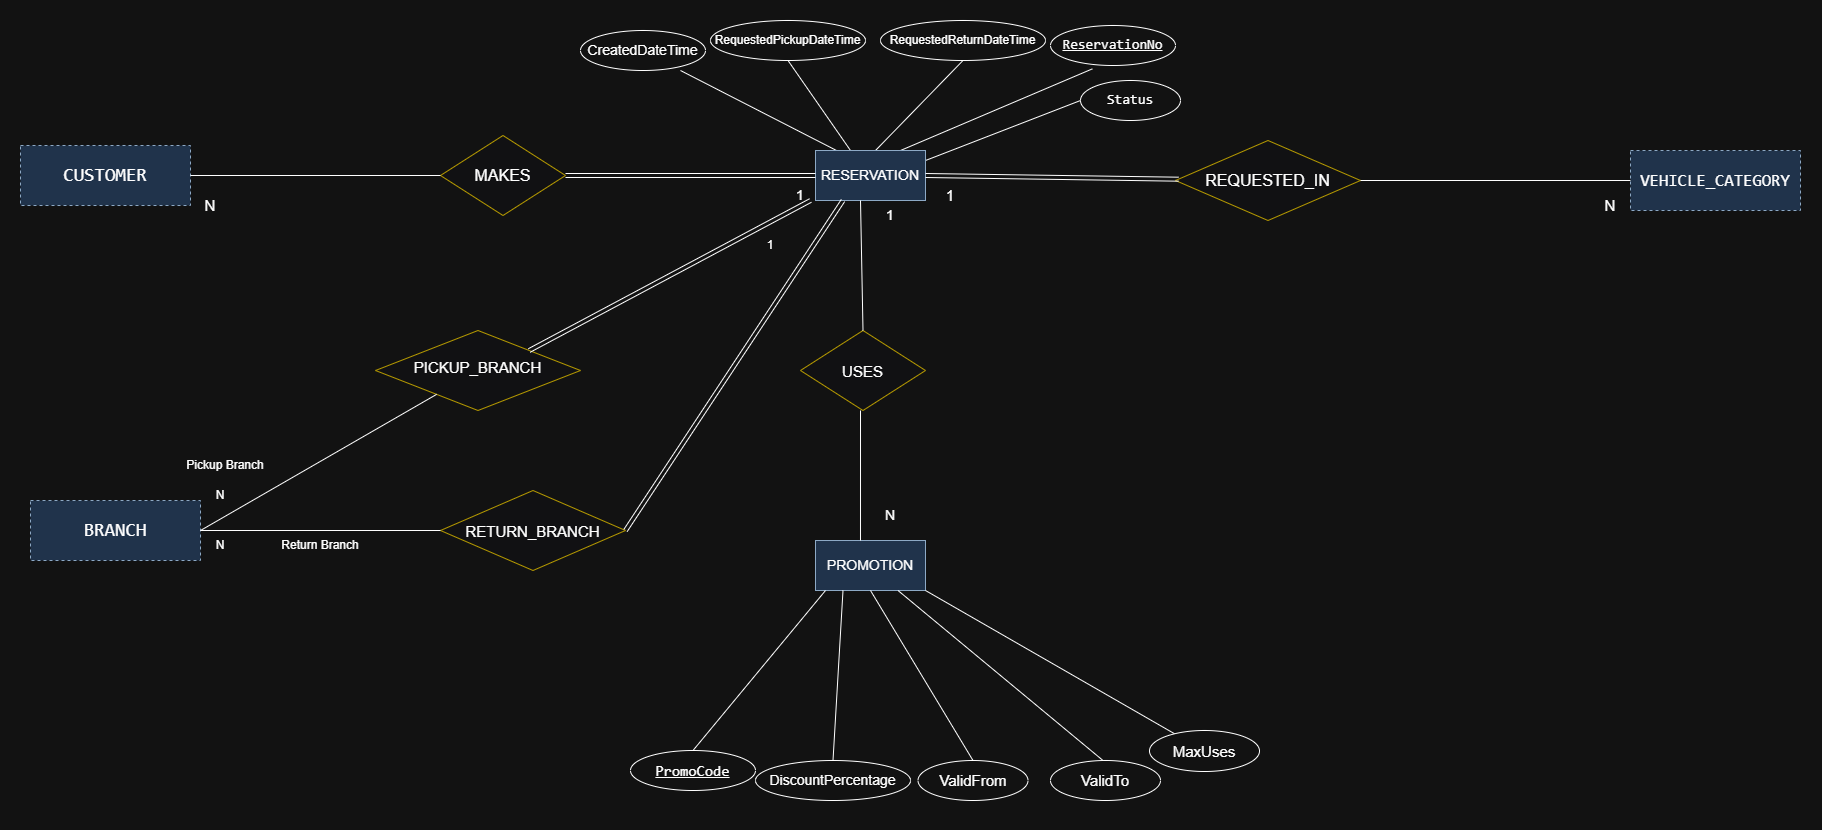

The diagram above was exported from draw.io. Its source (the exported page's mxGraphModel, read from the mxfile embedded in the PNG):
<mxGraphModel dx="2239" dy="664" grid="0" gridSize="10" guides="1" tooltips="1" connect="1" arrows="1" fold="1" page="0" pageScale="1" pageWidth="850" pageHeight="1100" math="0" shadow="0">
  <root>
    <mxCell id="0" />
    <mxCell id="1" parent="0" />
    <mxCell id="hl_a8o8qLGgWw2dCvX0e-29" parent="1" style="ellipse;whiteSpace=wrap;html=1;align=center;" value="&lt;font style=&quot;font-size: 14px;&quot;&gt;CreatedDateTime&lt;/font&gt;" vertex="1">
      <mxGeometry height="40" width="125" x="180" y="560" as="geometry" />
    </mxCell>
    <mxCell id="hl_a8o8qLGgWw2dCvX0e-30" parent="1" style="ellipse;whiteSpace=wrap;html=1;align=center;" value="RequestedPickupDateTime" vertex="1">
      <mxGeometry height="40" width="155" x="310" y="550" as="geometry" />
    </mxCell>
    <mxCell id="hl_a8o8qLGgWw2dCvX0e-31" parent="1" style="ellipse;whiteSpace=wrap;html=1;align=center;fontStyle=4;" value="&lt;code&gt;&lt;font style=&quot;font-size: 14px;&quot;&gt;ReservationNo&lt;/font&gt;&lt;/code&gt;" vertex="1">
      <mxGeometry height="40" width="125" x="650" y="555" as="geometry" />
    </mxCell>
    <mxCell id="hl_a8o8qLGgWw2dCvX0e-32" parent="1" style="ellipse;whiteSpace=wrap;html=1;align=center;" value="&lt;code&gt;&lt;font style=&quot;font-size: 14px;&quot;&gt;Status&lt;/font&gt;&lt;/code&gt;" vertex="1">
      <mxGeometry height="40" width="100" x="680" y="610" as="geometry" />
    </mxCell>
    <mxCell id="hl_a8o8qLGgWw2dCvX0e-33" parent="1" style="ellipse;whiteSpace=wrap;html=1;align=center;" value="RequestedReturnDateTime" vertex="1">
      <mxGeometry height="40" width="165" x="480" y="550" as="geometry" />
    </mxCell>
    <mxCell id="jjq5aNv22FCeq-YS0go2-3" edge="1" parent="1" style="endArrow=none;html=1;rounded=0;defaultLabelBackgroundColor=page;" value="">
      <mxGeometry height="50" relative="1" width="50" as="geometry">
        <mxPoint x="436" y="680.0000000000002" as="sourcePoint" />
        <mxPoint x="280" y="600" as="targetPoint" />
      </mxGeometry>
    </mxCell>
    <mxCell id="jjq5aNv22FCeq-YS0go2-4" edge="1" parent="1" style="endArrow=none;html=1;rounded=0;defaultLabelBackgroundColor=page;entryX=0.5;entryY=1;entryDx=0;entryDy=0;exitX=0.25;exitY=0;exitDx=0;exitDy=0;" target="hl_a8o8qLGgWw2dCvX0e-30" value="">
      <mxGeometry height="50" relative="1" width="50" as="geometry">
        <mxPoint x="450" y="680.0000000000002" as="sourcePoint" />
        <mxPoint x="290" y="610" as="targetPoint" />
      </mxGeometry>
    </mxCell>
    <mxCell id="jjq5aNv22FCeq-YS0go2-5" edge="1" parent="1" style="endArrow=none;html=1;rounded=0;defaultLabelBackgroundColor=page;entryX=0.5;entryY=1;entryDx=0;entryDy=0;exitX=0.5;exitY=0;exitDx=0;exitDy=0;" target="hl_a8o8qLGgWw2dCvX0e-33" value="">
      <mxGeometry height="50" relative="1" width="50" as="geometry">
        <mxPoint x="475" y="680.0000000000002" as="sourcePoint" />
        <mxPoint x="385" y="600" as="targetPoint" />
      </mxGeometry>
    </mxCell>
    <mxCell id="jjq5aNv22FCeq-YS0go2-6" edge="1" parent="1" style="endArrow=none;html=1;rounded=0;defaultLabelBackgroundColor=page;entryX=0.335;entryY=1.084;entryDx=0;entryDy=0;exitX=0.75;exitY=0;exitDx=0;exitDy=0;entryPerimeter=0;" target="hl_a8o8qLGgWw2dCvX0e-31" value="">
      <mxGeometry height="50" relative="1" width="50" as="geometry">
        <mxPoint x="500" y="680.0000000000002" as="sourcePoint" />
        <mxPoint x="485" y="600" as="targetPoint" />
      </mxGeometry>
    </mxCell>
    <mxCell id="jjq5aNv22FCeq-YS0go2-7" edge="1" parent="1" style="endArrow=none;html=1;rounded=0;defaultLabelBackgroundColor=page;entryX=0;entryY=0.5;entryDx=0;entryDy=0;exitX=1;exitY=0.25;exitDx=0;exitDy=0;" target="hl_a8o8qLGgWw2dCvX0e-32" value="">
      <mxGeometry height="50" relative="1" width="50" as="geometry">
        <mxPoint x="525" y="690.0000000000002" as="sourcePoint" />
        <mxPoint x="577" y="603" as="targetPoint" />
      </mxGeometry>
    </mxCell>
    <mxCell id="jjq5aNv22FCeq-YS0go2-8" edge="1" parent="1" source="hl_a8o8qLGgWw2dCvX0e-33" style="edgeStyle=orthogonalEdgeStyle;rounded=0;orthogonalLoop=1;jettySize=auto;html=1;innerLoopWaypoints=1;exitX=0.5;exitY=1;exitDx=0;exitDy=0;defaultLabelBackgroundColor=page;" target="hl_a8o8qLGgWw2dCvX0e-33">
      <mxGeometry relative="1" as="geometry" />
    </mxCell>
    <mxCell id="EWBFKmrXOPfM6dkPDOuz-5" parent="1" style="rounded=0;whiteSpace=wrap;html=1;fillColor=light-dark(#FFFFFF,#20334B);strokeColor=light-dark(#000000,#8DA9C5);" value="&lt;font style=&quot;font-size: 14px;&quot;&gt;RESERVATION&lt;/font&gt;" vertex="1">
      <mxGeometry height="50" width="110" x="415" y="680" as="geometry" />
    </mxCell>
    <mxCell id="EWBFKmrXOPfM6dkPDOuz-6" parent="1" style="rounded=0;whiteSpace=wrap;html=1;fillColor=light-dark(#FFFFFF,#20334B);strokeColor=light-dark(#000000,#8DA9C5);" value="&lt;span style=&quot;font-size: 14px;&quot;&gt;PROMOTION&lt;/span&gt;" vertex="1">
      <mxGeometry height="50" width="110" x="415" y="1070" as="geometry" />
    </mxCell>
    <mxCell id="EWBFKmrXOPfM6dkPDOuz-7" parent="1" style="ellipse;whiteSpace=wrap;html=1;align=center;" value="&lt;code&gt;&lt;u&gt;&lt;font style=&quot;font-size: 15px;&quot;&gt;PromoCode&lt;/font&gt;&lt;/u&gt;&lt;/code&gt;" vertex="1">
      <mxGeometry height="40" width="125" x="230" y="1280" as="geometry" />
    </mxCell>
    <mxCell id="EWBFKmrXOPfM6dkPDOuz-8" parent="1" style="ellipse;whiteSpace=wrap;html=1;align=center;" value="&lt;font style=&quot;font-size: 14px;&quot;&gt;DiscountPercentage&lt;/font&gt;" vertex="1">
      <mxGeometry height="40" width="155" x="355" y="1290" as="geometry" />
    </mxCell>
    <mxCell id="EWBFKmrXOPfM6dkPDOuz-10" parent="1" style="ellipse;whiteSpace=wrap;html=1;align=center;" value="&lt;font style=&quot;font-size: 15px;&quot;&gt;ValidFrom&lt;/font&gt;" vertex="1">
      <mxGeometry height="40" width="110" x="517.5" y="1290" as="geometry" />
    </mxCell>
    <mxCell id="EWBFKmrXOPfM6dkPDOuz-11" edge="1" parent="1" source="EWBFKmrXOPfM6dkPDOuz-10" style="edgeStyle=orthogonalEdgeStyle;rounded=0;orthogonalLoop=1;jettySize=auto;html=1;innerLoopWaypoints=1;exitX=0.5;exitY=1;exitDx=0;exitDy=0;defaultLabelBackgroundColor=page;" target="EWBFKmrXOPfM6dkPDOuz-10">
      <mxGeometry relative="1" as="geometry" />
    </mxCell>
    <mxCell id="EWBFKmrXOPfM6dkPDOuz-13" edge="1" parent="1" source="EWBFKmrXOPfM6dkPDOuz-7" style="endArrow=none;html=1;rounded=0;defaultLabelBackgroundColor=page;exitX=0.5;exitY=0;exitDx=0;exitDy=0;entryX=0.091;entryY=1;entryDx=0;entryDy=0;entryPerimeter=0;" target="EWBFKmrXOPfM6dkPDOuz-6" value="">
      <mxGeometry height="50" relative="1" width="50" as="geometry">
        <mxPoint x="400" y="1210" as="sourcePoint" />
        <mxPoint x="450" y="1160" as="targetPoint" />
      </mxGeometry>
    </mxCell>
    <mxCell id="EWBFKmrXOPfM6dkPDOuz-14" edge="1" parent="1" source="EWBFKmrXOPfM6dkPDOuz-8" style="endArrow=none;html=1;rounded=0;defaultLabelBackgroundColor=page;exitX=0.5;exitY=0;exitDx=0;exitDy=0;entryX=0.25;entryY=1;entryDx=0;entryDy=0;" target="EWBFKmrXOPfM6dkPDOuz-6" value="">
      <mxGeometry height="50" relative="1" width="50" as="geometry">
        <mxPoint x="302" y="1290" as="sourcePoint" />
        <mxPoint x="460" y="1160" as="targetPoint" />
      </mxGeometry>
    </mxCell>
    <mxCell id="EWBFKmrXOPfM6dkPDOuz-15" edge="1" parent="1" source="EWBFKmrXOPfM6dkPDOuz-10" style="endArrow=none;html=1;rounded=0;defaultLabelBackgroundColor=page;exitX=0.5;exitY=0;exitDx=0;exitDy=0;entryX=0.5;entryY=1;entryDx=0;entryDy=0;" target="EWBFKmrXOPfM6dkPDOuz-6" value="">
      <mxGeometry height="50" relative="1" width="50" as="geometry">
        <mxPoint x="442" y="1300" as="sourcePoint" />
        <mxPoint x="477" y="1160" as="targetPoint" />
      </mxGeometry>
    </mxCell>
    <mxCell id="EWBFKmrXOPfM6dkPDOuz-16" edge="1" parent="1" style="endArrow=none;html=1;rounded=0;defaultLabelBackgroundColor=page;exitX=0.5;exitY=0;exitDx=0;exitDy=0;entryX=0.75;entryY=1;entryDx=0;entryDy=0;" target="EWBFKmrXOPfM6dkPDOuz-6" value="">
      <mxGeometry height="50" relative="1" width="50" as="geometry">
        <mxPoint x="702.5" y="1290" as="sourcePoint" />
        <mxPoint x="505" y="1160" as="targetPoint" />
      </mxGeometry>
    </mxCell>
    <mxCell id="EWBFKmrXOPfM6dkPDOuz-17" edge="1" parent="1" style="endArrow=none;html=1;rounded=0;defaultLabelBackgroundColor=page;exitX=0;exitY=0;exitDx=0;exitDy=0;entryX=1;entryY=1;entryDx=0;entryDy=0;" target="EWBFKmrXOPfM6dkPDOuz-6" value="">
      <mxGeometry height="50" relative="1" width="50" as="geometry">
        <mxPoint x="778.4836679999999" y="1265.801183" as="sourcePoint" />
        <mxPoint x="533" y="1160" as="targetPoint" />
      </mxGeometry>
    </mxCell>
    <mxCell id="lwR1Y0W6gUH7Nz_Rbkzz-1" parent="1" style="rhombus;whiteSpace=wrap;html=1;shapeInside=1;fillColor=light-dark(#FFFFFF,#111113);strokeColor=light-dark(#000000,#B69A00);" value="&lt;font style=&quot;font-size: 15px;&quot;&gt;USES&lt;/font&gt;" vertex="1">
      <mxGeometry height="80" width="125" x="400" y="860" as="geometry" />
    </mxCell>
    <mxCell id="VDQPCWZRdZ3cCcSj__Qz-1" edge="1" parent="1" source="lwR1Y0W6gUH7Nz_Rbkzz-1" style="endArrow=none;html=1;rounded=0;defaultLabelBackgroundColor=page;exitX=0.5;exitY=0;exitDx=0;exitDy=0;entryX=0;entryY=0;entryDx=0;entryDy=0;" target="VDQPCWZRdZ3cCcSj__Qz-3" value="">
      <mxGeometry height="50" relative="1" width="50" as="geometry">
        <mxPoint x="430" y="780" as="sourcePoint" />
        <mxPoint x="480" y="730" as="targetPoint" />
      </mxGeometry>
    </mxCell>
    <mxCell id="VDQPCWZRdZ3cCcSj__Qz-2" edge="1" parent="1" source="EWBFKmrXOPfM6dkPDOuz-6" style="endArrow=none;html=1;rounded=0;defaultLabelBackgroundColor=page;exitX=0.409;exitY=0;exitDx=0;exitDy=0;exitPerimeter=0;" value="">
      <mxGeometry height="50" relative="1" width="50" as="geometry">
        <mxPoint x="410" y="990" as="sourcePoint" />
        <mxPoint x="460" y="940" as="targetPoint" />
      </mxGeometry>
    </mxCell>
    <mxCell id="VDQPCWZRdZ3cCcSj__Qz-3" parent="1" style="text;html=1;whiteSpace=wrap;strokeColor=none;fillColor=none;align=center;verticalAlign=middle;rounded=0;" value="&lt;font style=&quot;font-size: 14px;&quot;&gt;1&lt;/font&gt;" vertex="1">
      <mxGeometry height="30" width="60" x="460" y="730" as="geometry" />
    </mxCell>
    <mxCell id="VDQPCWZRdZ3cCcSj__Qz-4" parent="1" style="text;html=1;whiteSpace=wrap;strokeColor=none;fillColor=none;align=center;verticalAlign=middle;rounded=0;" value="&lt;font style=&quot;font-size: 14px;&quot;&gt;N&lt;/font&gt;" vertex="1">
      <mxGeometry height="30" width="60" x="460" y="1030" as="geometry" />
    </mxCell>
    <mxCell id="E2qx9VaJeSqmpoIQ2iag-1" parent="1" style="rounded=0;whiteSpace=wrap;html=1;fillColor=light-dark(#FFFFFF,#20334B);strokeColor=light-dark(#000000,#8DA9C5);dashed=1;" value="&lt;code&gt;&lt;font style=&quot;font-size: 17px;&quot;&gt;VEHICLE_CATEGORY&lt;/font&gt;&lt;/code&gt;" vertex="1">
      <mxGeometry height="60" width="170" x="1230" y="680" as="geometry" />
    </mxCell>
    <mxCell id="E2qx9VaJeSqmpoIQ2iag-2" parent="1" style="rounded=0;whiteSpace=wrap;html=1;fillColor=light-dark(#FFFFFF,#20334B);strokeColor=light-dark(#000000,#8DA9C5);dashed=1;" value="&lt;code&gt;&lt;font style=&quot;font-size: 19px;&quot;&gt;CUSTOMER&lt;/font&gt;&lt;/code&gt;" vertex="1">
      <mxGeometry height="60" width="170" x="-380" y="675" as="geometry" />
    </mxCell>
    <mxCell id="E2qx9VaJeSqmpoIQ2iag-3" parent="1" style="rounded=0;whiteSpace=wrap;html=1;fillColor=light-dark(#FFFFFF,#20334B);strokeColor=light-dark(#000000,#8DA9C5);dashed=1;" value="&lt;code&gt;&lt;font style=&quot;font-size: 19px;&quot;&gt;BRANCH&lt;/font&gt;&lt;/code&gt;" vertex="1">
      <mxGeometry height="60" width="170" x="-370" y="1030" as="geometry" />
    </mxCell>
    <mxCell id="E2qx9VaJeSqmpoIQ2iag-4" parent="1" style="rhombus;whiteSpace=wrap;html=1;shapeInside=1;fillColor=light-dark(#FFFFFF,#111113);strokeColor=light-dark(#000000,#B69A00);" value="&lt;font style=&quot;font-size: 16px;&quot;&gt;MAKES&lt;/font&gt;" vertex="1">
      <mxGeometry height="80" width="125" x="40" y="665" as="geometry" />
    </mxCell>
    <mxCell id="E2qx9VaJeSqmpoIQ2iag-5" edge="1" parent="1" source="E2qx9VaJeSqmpoIQ2iag-4" style="endArrow=none;html=1;rounded=0;defaultLabelBackgroundColor=page;exitX=1;exitY=0.5;exitDx=0;exitDy=0;entryX=0;entryY=0.5;entryDx=0;entryDy=0;shape=link;" target="EWBFKmrXOPfM6dkPDOuz-5" value="">
      <mxGeometry height="50" relative="1" width="50" as="geometry">
        <mxPoint x="360" y="750" as="sourcePoint" />
        <mxPoint x="410" y="700" as="targetPoint" />
      </mxGeometry>
    </mxCell>
    <mxCell id="E2qx9VaJeSqmpoIQ2iag-6" edge="1" parent="1" source="E2qx9VaJeSqmpoIQ2iag-2" style="endArrow=none;html=1;rounded=0;defaultLabelBackgroundColor=page;exitX=1;exitY=0.5;exitDx=0;exitDy=0;entryX=0;entryY=0.5;entryDx=0;entryDy=0;" target="E2qx9VaJeSqmpoIQ2iag-4" value="">
      <mxGeometry height="50" relative="1" width="50" as="geometry">
        <mxPoint x="-20" y="760" as="sourcePoint" />
        <mxPoint x="30" y="710" as="targetPoint" />
      </mxGeometry>
    </mxCell>
    <mxCell id="E2qx9VaJeSqmpoIQ2iag-7" parent="1" style="text;html=1;whiteSpace=wrap;strokeColor=none;fillColor=none;align=center;verticalAlign=middle;rounded=0;" value="&lt;font style=&quot;font-size: 14px;&quot;&gt;1&lt;/font&gt;" vertex="1">
      <mxGeometry height="30" width="60" x="370" y="710" as="geometry" />
    </mxCell>
    <mxCell id="E2qx9VaJeSqmpoIQ2iag-8" parent="1" style="text;html=1;whiteSpace=wrap;strokeColor=none;fillColor=none;align=center;verticalAlign=middle;rounded=0;" value="&lt;font style=&quot;font-size: 15px;&quot;&gt;N&lt;/font&gt;" vertex="1">
      <mxGeometry height="30" width="60" x="-220" y="720" as="geometry" />
    </mxCell>
    <mxCell id="E2qx9VaJeSqmpoIQ2iag-10" parent="1" style="rhombus;whiteSpace=wrap;html=1;shapeInside=1;fillColor=light-dark(#FFFFFF,#111113);strokeColor=light-dark(#000000,#B69A00);" value="&lt;font style=&quot;font-size: 16px;&quot;&gt;REQUESTED_IN&lt;/font&gt;" vertex="1">
      <mxGeometry height="80" width="185" x="775" y="670" as="geometry" />
    </mxCell>
    <mxCell id="E2qx9VaJeSqmpoIQ2iag-11" edge="1" parent="1" source="EWBFKmrXOPfM6dkPDOuz-5" style="endArrow=none;html=1;rounded=0;defaultLabelBackgroundColor=page;exitX=1;exitY=0.5;exitDx=0;exitDy=0;shape=link;" target="E2qx9VaJeSqmpoIQ2iag-10" value="">
      <mxGeometry height="50" relative="1" width="50" as="geometry">
        <mxPoint x="730" y="760" as="sourcePoint" />
        <mxPoint x="780" y="710" as="targetPoint" />
      </mxGeometry>
    </mxCell>
    <mxCell id="E2qx9VaJeSqmpoIQ2iag-12" edge="1" parent="1" source="E2qx9VaJeSqmpoIQ2iag-10" style="endArrow=none;html=1;rounded=0;defaultLabelBackgroundColor=page;entryX=0;entryY=0.5;entryDx=0;entryDy=0;exitX=1;exitY=0.5;exitDx=0;exitDy=0;" target="E2qx9VaJeSqmpoIQ2iag-1" value="">
      <mxGeometry height="50" relative="1" width="50" as="geometry">
        <mxPoint x="1040" y="760" as="sourcePoint" />
        <mxPoint x="1090" y="710" as="targetPoint" />
      </mxGeometry>
    </mxCell>
    <mxCell id="E2qx9VaJeSqmpoIQ2iag-13" parent="1" style="text;html=1;whiteSpace=wrap;strokeColor=none;fillColor=none;align=center;verticalAlign=middle;rounded=0;" value="&lt;font style=&quot;font-size: 15px;&quot;&gt;1&lt;/font&gt;" vertex="1">
      <mxGeometry height="30" width="60" x="520" y="710" as="geometry" />
    </mxCell>
    <mxCell id="E2qx9VaJeSqmpoIQ2iag-14" parent="1" style="text;html=1;whiteSpace=wrap;strokeColor=none;fillColor=none;align=center;verticalAlign=middle;rounded=0;" value="&lt;font style=&quot;font-size: 15px;&quot;&gt;N&lt;/font&gt;" vertex="1">
      <mxGeometry height="30" width="60" x="1180" y="720" as="geometry" />
    </mxCell>
    <mxCell id="E2qx9VaJeSqmpoIQ2iag-15" parent="1" style="rhombus;whiteSpace=wrap;html=1;shapeInside=1;fillColor=light-dark(#FFFFFF,#111113);strokeColor=light-dark(#000000,#B69A00);" value="&lt;font style=&quot;font-size: 15px;&quot;&gt;PICKUP_BRANCH&lt;/font&gt;" vertex="1">
      <mxGeometry height="80" width="205" x="-25" y="860" as="geometry" />
    </mxCell>
    <mxCell id="E2qx9VaJeSqmpoIQ2iag-16" parent="1" style="rhombus;whiteSpace=wrap;html=1;shapeInside=1;fillColor=light-dark(#FFFFFF,#111113);strokeColor=light-dark(#000000,#B69A00);" value="&lt;font style=&quot;font-size: 15px;&quot;&gt;RETURN_BRANCH&lt;/font&gt;" vertex="1">
      <mxGeometry height="80" width="185" x="40" y="1020" as="geometry" />
    </mxCell>
    <mxCell id="E2qx9VaJeSqmpoIQ2iag-17" edge="1" parent="1" source="E2qx9VaJeSqmpoIQ2iag-15" style="endArrow=none;html=1;rounded=0;defaultLabelBackgroundColor=page;exitX=1;exitY=0;exitDx=0;exitDy=0;shape=link;" value="">
      <mxGeometry height="50" relative="1" width="50" as="geometry">
        <mxPoint x="360" y="780" as="sourcePoint" />
        <mxPoint x="410" y="730" as="targetPoint" />
      </mxGeometry>
    </mxCell>
    <mxCell id="E2qx9VaJeSqmpoIQ2iag-18" edge="1" parent="1" source="E2qx9VaJeSqmpoIQ2iag-3" style="endArrow=none;html=1;rounded=0;defaultLabelBackgroundColor=page;exitX=1;exitY=0.5;exitDx=0;exitDy=0;" target="E2qx9VaJeSqmpoIQ2iag-15" value="">
      <mxGeometry height="50" relative="1" width="50" as="geometry">
        <mxPoint x="20" y="960" as="sourcePoint" />
        <mxPoint x="70" y="910" as="targetPoint" />
      </mxGeometry>
    </mxCell>
    <mxCell id="E2qx9VaJeSqmpoIQ2iag-19" edge="1" parent="1" source="E2qx9VaJeSqmpoIQ2iag-3" style="endArrow=none;html=1;rounded=0;defaultLabelBackgroundColor=page;exitX=1;exitY=0.5;exitDx=0;exitDy=0;" value="">
      <mxGeometry height="50" relative="1" width="50" as="geometry">
        <mxPoint x="-10" y="1110" as="sourcePoint" />
        <mxPoint x="40" y="1060" as="targetPoint" />
      </mxGeometry>
    </mxCell>
    <mxCell id="E2qx9VaJeSqmpoIQ2iag-21" edge="1" parent="1" source="E2qx9VaJeSqmpoIQ2iag-16" style="endArrow=none;html=1;rounded=0;defaultLabelBackgroundColor=page;entryX=0.25;entryY=1;entryDx=0;entryDy=0;exitX=1;exitY=0.5;exitDx=0;exitDy=0;shape=link;" target="EWBFKmrXOPfM6dkPDOuz-5" value="">
      <mxGeometry height="50" relative="1" width="50" as="geometry">
        <mxPoint x="170" y="1070" as="sourcePoint" />
        <mxPoint x="220" y="1020" as="targetPoint" />
      </mxGeometry>
    </mxCell>
    <mxCell id="E2qx9VaJeSqmpoIQ2iag-22" parent="1" style="text;html=1;whiteSpace=wrap;strokeColor=none;fillColor=none;align=center;verticalAlign=middle;rounded=0;" value="Pickup Branch" vertex="1">
      <mxGeometry height="30" width="90" x="-220" y="980" as="geometry" />
    </mxCell>
    <mxCell id="E2qx9VaJeSqmpoIQ2iag-23" parent="1" style="text;html=1;whiteSpace=wrap;strokeColor=none;fillColor=none;align=center;verticalAlign=middle;rounded=0;" value="Return Branch" vertex="1">
      <mxGeometry height="30" width="90" x="-125" y="1060" as="geometry" />
    </mxCell>
    <mxCell id="E2qx9VaJeSqmpoIQ2iag-25" parent="1" style="text;html=1;whiteSpace=wrap;strokeColor=none;fillColor=none;align=center;verticalAlign=middle;rounded=0;" value="N" vertex="1">
      <mxGeometry height="30" width="60" x="-210" y="1010" as="geometry" />
    </mxCell>
    <mxCell id="E2qx9VaJeSqmpoIQ2iag-26" parent="1" style="text;html=1;whiteSpace=wrap;strokeColor=none;fillColor=none;align=center;verticalAlign=middle;rounded=0;" value="N" vertex="1">
      <mxGeometry height="30" width="60" x="-210" y="1060" as="geometry" />
    </mxCell>
    <mxCell id="E2qx9VaJeSqmpoIQ2iag-29" parent="1" style="text;html=1;whiteSpace=wrap;strokeColor=none;fillColor=none;align=center;verticalAlign=middle;rounded=0;" value="1" vertex="1">
      <mxGeometry height="30" width="60" x="340" y="760" as="geometry" />
    </mxCell>
    <mxCell id="8Ex03RC1W9e2X-qGnpxQ-1" parent="1" style="ellipse;whiteSpace=wrap;html=1;align=center;" value="&lt;font style=&quot;font-size: 15px;&quot;&gt;ValidTo&lt;/font&gt;" vertex="1">
      <mxGeometry height="40" width="110" x="650" y="1290" as="geometry" />
    </mxCell>
    <mxCell id="8Ex03RC1W9e2X-qGnpxQ-2" parent="1" style="ellipse;whiteSpace=wrap;html=1;align=center;" value="&lt;font style=&quot;font-size: 15px;&quot;&gt;MaxUses&lt;/font&gt;" vertex="1">
      <mxGeometry height="41" width="110" x="749" y="1260" as="geometry" />
    </mxCell>
  </root>
</mxGraphModel>